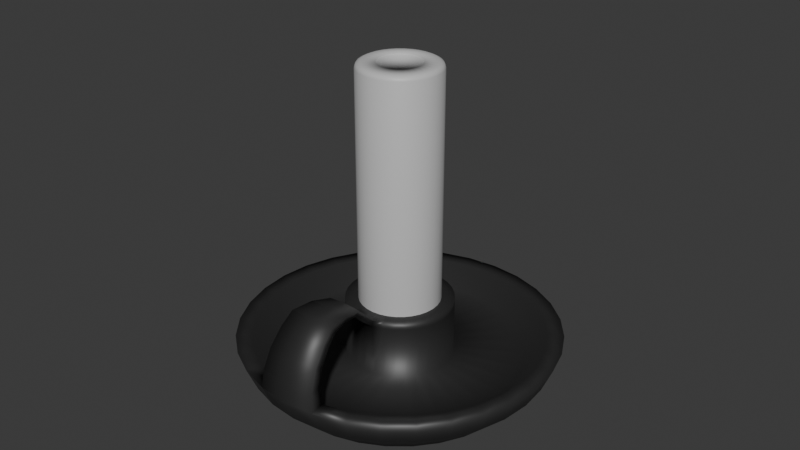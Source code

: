 # Source: Candle.blend  (saved by Blender 4.5.90; exported with 4.5.12 LTS)
import bpy
from mathutils import Matrix  # noqa: F401  (used for matrix-valued properties, if any)

bpy.ops.wm.read_factory_settings(use_empty=True)
scene = bpy.context.scene
scene.name = 'Scene'

# ---- collections
col_collection = bpy.data.collections.new('Collection'); scene.collection.children.link(col_collection)

# ---- materials (node trees are filled in below, after node groups)
mat_candle = bpy.data.materials.new('Candle')
mat_holder = bpy.data.materials.new('Holder')

# ---- material node trees
mat_candle.use_nodes = True; mat_candle.node_tree.nodes.clear()
_N = mat_candle.node_tree.nodes; _L = mat_candle.node_tree.links
n0 = _N.new('ShaderNodeBsdfPrincipled'); n0.name = 'Principled BSDF'; n0.location = (-200, 100)
n0.inputs[0].default_value = (0.568, 0.568, 0.568, 1.0)
n1 = _N.new('ShaderNodeOutputMaterial'); n1.name = 'Material Output'; n1.location = (200, 100)
_L.new(n0.outputs[0], n1.inputs[0])
n1.is_active_output = True
mat_holder.use_nodes = True; mat_holder.node_tree.nodes.clear()
_N = mat_holder.node_tree.nodes; _L = mat_holder.node_tree.links
n0 = _N.new('ShaderNodeBsdfPrincipled'); n0.name = 'Principled BSDF'; n0.location = (-200, 100)
n0.inputs[0].default_value = (0.04716, 0.04716, 0.04716, 1.0)
n0.inputs[1].default_value = 0.5159
n0.inputs[2].default_value = 0.4841
n1 = _N.new('ShaderNodeOutputMaterial'); n1.name = 'Material Output'; n1.location = (200, 100)
_L.new(n0.outputs[0], n1.inputs[0])
n1.is_active_output = True

# ---- world
world_world = bpy.data.worlds.new('World'); scene.world = world_world
world_world.use_nodes = True; world_world.node_tree.nodes.clear()
_N = world_world.node_tree.nodes; _L = world_world.node_tree.links
n0 = _N.new('ShaderNodeOutputWorld'); n0.name = 'World Output'; n0.location = (200, 100)
n1 = _N.new('ShaderNodeBackground'); n1.name = 'Background'; n1.location = (-200, 100)
n1.inputs[0].default_value = (0.05088, 0.05088, 0.05088, 1.0)
_L.new(n1.outputs[0], n0.inputs[0])
n0.is_active_output = True
world_world.color = (0.05088, 0.05088, 0.05088)
world_world.sun_shadow_jitter_overblur = 0.0

# ---- meshes
me_cylinder = bpy.data.meshes.new('Cylinder')
me_cylinder.from_pydata([(1.303e-10, 0.03924, 0.000459), (0.0, 0.04493, 0.01524), (0.007656, 0.03849, 0.000459), (0.008766, 0.04407, 0.01524), (0.01502, 0.03625, 0.000459), (0.0172, 0.04151, 0.01524), (0.0218, 0.03263, 0.000459), (0.02496, 0.03736, 0.01524), (0.02775, 0.02775, 0.000459), (0.03177, 0.03177, 0.01524), (0.03263, 0.0218, 0.000459), (0.03736, 0.02496, 0.01524), (0.03625, 0.01502, 0.000459), (0.04151, 0.0172, 0.01524), (0.03849, 0.007656, 0.000459), (0.04407, 0.008766, 0.01524), (0.03924, 1.603e-10, 0.000459), (0.04493, 0.0, 0.01524), (0.03849, -0.007656, 0.000459), (0.04407, -0.008766, 0.01524), (0.03625, -0.01502, 0.000459), (0.04151, -0.0172, 0.01524), (0.03263, -0.0218, 0.000459), (0.03736, -0.02496, 0.01524), (0.02775, -0.02775, 0.000459), (0.03177, -0.03177, 0.01524), (0.0218, -0.03263, 0.000459), (0.02496, -0.03736, 0.01524), (0.01502, -0.03625, 0.000459), (0.0172, -0.04151, 0.01524), (0.007656, -0.03849, 0.000459), (0.008766, -0.04407, 0.01524), (1.303e-10, -0.03924, 0.000459), (0.0, -0.04493, 0.01524), (-0.007656, -0.03849, 0.000459), (-0.008766, -0.04407, 0.01524), (-0.01502, -0.03625, 0.000459), (-0.0172, -0.04151, 0.01524), (-0.0218, -0.03263, 0.000459), (-0.02496, -0.03736, 0.01524), (-0.02775, -0.02775, 0.000459), (-0.03177, -0.03177, 0.01524), (-0.03263, -0.0218, 0.000459), (-0.03736, -0.02496, 0.01524), (-0.03625, -0.01502, 0.000459), (-0.04151, -0.0172, 0.01524), (-0.03849, -0.007656, 0.000459), (-0.04407, -0.008766, 0.01524), (-0.03924, 1.603e-10, 0.000459), (-0.04493, 0.0, 0.01524), (-0.03849, 0.007656, 0.000459), (-0.04407, 0.008766, 0.01524), (-0.03625, 0.01502, 0.000459), (-0.04151, 0.0172, 0.01524), (-0.03263, 0.0218, 0.000459), (-0.03736, 0.02496, 0.01524), (-0.02775, 0.02775, 0.000459), (-0.03177, 0.03177, 0.01524), (-0.0218, 0.03263, 0.000459), (-0.02496, 0.03736, 0.01524), (-0.01502, 0.03625, 0.000459), (-0.0172, 0.04151, 0.01524), (-0.007656, 0.03849, 0.000459), (-0.008766, 0.04407, 0.01524), (1.087e-10, 0.04683, 0.007852), (0.009136, 0.04593, 0.007852), (0.01792, 0.04327, 0.007852), (0.02602, 0.03894, 0.007852), (0.03311, 0.03311, 0.007852), (0.03894, 0.02602, 0.007852), (0.04327, 0.01792, 0.007852), (0.04593, 0.009136, 0.007852), (0.04683, 7.029e-11, 0.007852), (0.04593, -0.009136, 0.007852), (0.04327, -0.01792, 0.007852), (0.03894, -0.02602, 0.007852), (0.03311, -0.03311, 0.007852), (0.02602, -0.03894, 0.007852), (0.01792, -0.04327, 0.007852), (0.009136, -0.04593, 0.007852), (1.087e-10, -0.04683, 0.007852), (-0.009136, -0.04593, 0.007852), (-0.01792, -0.04327, 0.007852), (-0.02602, -0.03894, 0.007852), (-0.03311, -0.03311, 0.007852), (-0.03894, -0.02602, 0.007852), (-0.04327, -0.01792, 0.007852), (-0.04593, -0.009136, 0.007852), (-0.04683, 7.029e-11, 0.007852), (-0.04593, 0.009136, 0.007852), (-0.04327, 0.01792, 0.007852), (-0.03894, 0.02602, 0.007852), (-0.03311, 0.03311, 0.007852), (-0.02602, 0.03894, 0.007852), (-0.01792, 0.04327, 0.007852), (-0.009136, 0.04593, 0.007852), (0.009755, 0.04904, 0.01524), (0.0, 0.05, 0.01524), (0.01913, 0.04619, 0.01524), (0.02778, 0.04157, 0.01524), (0.03536, 0.03536, 0.01524), (0.04157, 0.02778, 0.01524), (0.04619, 0.01913, 0.01524), (0.04904, 0.009755, 0.01524), (0.05, 0.0, 0.01524), (0.04904, -0.009755, 0.01524), (0.04619, -0.01913, 0.01524), (0.04157, -0.02778, 0.01524), (0.03536, -0.03536, 0.01524), (0.02778, -0.04157, 0.01524), (0.01913, -0.04619, 0.01524), (0.009755, -0.04904, 0.01524), (0.0, -0.05, 0.01524), (-0.009755, -0.04904, 0.01524), (-0.01913, -0.04619, 0.01524), (-0.02778, -0.04157, 0.01524), (-0.03536, -0.03536, 0.01524), (-0.04157, -0.02778, 0.01524), (-0.04619, -0.01913, 0.01524), (-0.04904, -0.009755, 0.01524), (-0.05, 0.0, 0.01524), (-0.04904, 0.009755, 0.01524), (-0.04619, 0.01913, 0.01524), (-0.04157, 0.02778, 0.01524), (-0.03536, 0.03536, 0.01524), (-0.02778, 0.04157, 0.01524), (-0.01913, 0.04619, 0.01524), (-0.009755, 0.04904, 0.01524), (0.003235, 0.01626, 0.008257), (8.756e-11, 0.01658, 0.008257), (0.006346, 0.01532, 0.008257), (0.009212, 0.01379, 0.008257), (0.01173, 0.01173, 0.008257), (0.01379, 0.009212, 0.008257), (0.01532, 0.006346, 0.008257), (0.01626, 0.003235, 0.008257), (0.01658, 0.0, 0.008257), (0.01626, -0.003235, 0.008257), (0.01532, -0.006346, 0.008257), (0.01379, -0.009212, 0.008257), (0.01173, -0.01173, 0.008257), (0.009212, -0.01379, 0.008257), (0.006346, -0.01532, 0.008257), (0.003235, -0.01626, 0.008257), (8.756e-11, -0.01658, 0.008257), (-0.003235, -0.01626, 0.008257), (-0.006346, -0.01532, 0.008257), (-0.009212, -0.01379, 0.008257), (-0.01173, -0.01173, 0.008257), (-0.01379, -0.009212, 0.008257), (-0.01532, -0.006346, 0.008257), (-0.01626, -0.003235, 0.008257), (-0.01658, 0.0, 0.008257), (-0.01626, 0.003235, 0.008257), (-0.01532, 0.006346, 0.008257), (-0.01379, 0.009212, 0.008257), (-0.01173, 0.01173, 0.008257), (-0.009212, 0.01379, 0.008257), (-0.006346, 0.01532, 0.008257), (-0.003235, 0.01626, 0.008257), (0.007667, 0.03855, 0.008257), (8.756e-11, 0.0393, 0.008257), (0.01504, 0.03631, 0.008257), (0.02183, 0.03268, 0.008257), (0.02779, 0.02779, 0.008257), (0.03268, 0.02183, 0.008257), (0.03631, 0.01504, 0.008257), (0.03855, 0.007667, 0.008257), (0.0393, 0.0, 0.008257), (0.03855, -0.007667, 0.008257), (0.03631, -0.01504, 0.008257), (0.03268, -0.02183, 0.008257), (0.02779, -0.02779, 0.008257), (0.02183, -0.03268, 0.008257), (0.01504, -0.03631, 0.008257), (0.007667, -0.03855, 0.008257), (8.756e-11, -0.0393, 0.008257), (-0.007667, -0.03855, 0.008257), (-0.01504, -0.03631, 0.008257), (-0.02183, -0.03268, 0.008257), (-0.02779, -0.02779, 0.008257), (-0.03268, -0.02183, 0.008257), (-0.03631, -0.01504, 0.008257), (-0.03855, -0.007667, 0.008257), (-0.0393, 0.0, 0.008257), (-0.03855, 0.007667, 0.008257), (-0.03631, 0.01504, 0.008257), (-0.03268, 0.02183, 0.008257), (-0.02779, 0.02779, 0.008257), (-0.02183, 0.03268, 0.008257), (-0.01504, 0.03631, 0.008257), (-0.007667, 0.03855, 0.008257), (0.002461, 0.01237, 0.0267), (3.796e-09, 0.01262, 0.0267), (0.004828, 0.01166, 0.0267), (0.007009, 0.01049, 0.0267), (0.008921, 0.008921, 0.0267), (0.01049, 0.007009, 0.0267), (0.01166, 0.004828, 0.0267), (0.01237, 0.002461, 0.0267), (0.01262, -1.856e-09, 0.0267), (0.01237, -0.002461, 0.0267), (0.01166, -0.004828, 0.0267), (0.01049, -0.007009, 0.0267), (0.008921, -0.008921, 0.0267), (0.007009, -0.01049, 0.0267), (0.004828, -0.01166, 0.0267), (0.002461, -0.01237, 0.0267), (8.395e-11, -0.01262, 0.0267), (-0.002461, -0.01237, 0.0267), (-0.004828, -0.01166, 0.0267), (-0.007009, -0.01049, 0.0267), (-0.008921, -0.008921, 0.0267), (-0.01049, -0.007009, 0.0267), (-0.01166, -0.004828, 0.0267), (-0.01237, -0.002461, 0.0267), (-0.01262, 1.856e-09, 0.0267), (-0.01237, 0.002461, 0.0267), (-0.01166, 0.004828, 0.0267), (-0.01049, 0.007009, 0.0267), (-0.008921, 0.008921, 0.0267), (-0.007009, 0.01049, 0.0267), (-0.004828, 0.01166, 0.0267), (-0.002461, 0.01237, 0.0267), (0.003235, 0.01626, 0.0267), (1.94e-09, 0.01658, 0.0267), (0.006346, 0.01532, 0.0267), (0.009212, 0.01379, 0.0267), (0.01173, 0.01173, 0.0267), (0.01379, 0.009212, 0.0267), (0.01532, 0.006346, 0.0267), (0.01626, 0.003235, 0.0267), (0.01658, 0.0, 0.0267), (0.01626, -0.003235, 0.0267), (0.01532, -0.006346, 0.0267), (0.01379, -0.009212, 0.0267), (0.01173, -0.01173, 0.0267), (0.009212, -0.01379, 0.0267), (0.006346, -0.01532, 0.0267), (0.003235, -0.01626, 0.0267), (1.94e-09, -0.01658, 0.0267), (-0.003235, -0.01626, 0.0267), (-0.006346, -0.01532, 0.0267), (-0.009212, -0.01379, 0.0267), (-0.01173, -0.01173, 0.0267), (-0.01379, -0.009212, 0.0267), (-0.01532, -0.006346, 0.0267), (-0.01626, -0.003235, 0.0267), (-0.01658, 0.0, 0.0267), (-0.01626, 0.003235, 0.0267), (-0.01532, 0.006346, 0.0267), (-0.01379, 0.009212, 0.0267), (-0.01173, 0.01173, 0.0267), (-0.009212, 0.01379, 0.0267), (-0.006346, 0.01532, 0.0267), (-0.003235, 0.01626, 0.0267), (0.01532, 0.006346, 0.02467), (0.01626, 0.003235, 0.02467), (-0.01173, -0.01173, 0.02467), (-0.01379, -0.009212, 0.02467), (0.01658, 0.0, 0.02467), (-0.01532, -0.006346, 0.02467), (0.01626, -0.003235, 0.02467), (-0.01626, -0.003235, 0.02467), (0.01532, -0.006346, 0.02467), (-0.01658, 0.0, 0.02467), (0.01379, -0.009212, 0.02467), (-0.01626, 0.003235, 0.02467), (0.01173, -0.01173, 0.02467), (-0.01532, 0.006346, 0.02467), (0.009212, -0.01379, 0.02467), (-0.01379, 0.009212, 0.02467), (0.006346, -0.01532, 0.02467), (1.735e-09, 0.01658, 0.02467), (0.003235, 0.01626, 0.02467), (-0.01173, 0.01173, 0.02467), (0.003235, -0.01626, 0.02467), (0.006346, 0.01532, 0.02467), (-0.009212, 0.01379, 0.02467), (1.735e-09, -0.01658, 0.02467), (0.009212, 0.01379, 0.02467), (-0.006346, 0.01532, 0.02467), (-0.003235, -0.01626, 0.02467), (0.01173, 0.01173, 0.02467), (-0.003235, 0.01626, 0.02467), (-0.006346, -0.01532, 0.02467), (0.01379, 0.009212, 0.02467), (-0.009212, -0.01379, 0.02467), (5.785e-10, -0.03635, 0.0341), (1.157e-09, -0.02573, 0.0336), (0.006922, -0.03585, 0.03367), (0.005079, -0.0256, 0.03316), (-0.006922, -0.03585, 0.03367), (-0.005079, -0.0256, 0.03316), (-0.007581, -0.03774, 0.03626), (-0.005408, -0.02462, 0.03499), (6.466e-10, -0.03829, 0.03673), (1.293e-09, -0.02477, 0.03546), (0.007581, -0.03774, 0.03626), (0.005408, -0.02462, 0.03499), (2.892e-10, -0.04302, 0.02644), (0.007844, -0.04234, 0.02623), (-0.007844, -0.04234, 0.02623), (-0.008668, -0.04577, 0.02752), (3.233e-10, -0.04653, 0.02776), (0.008668, -0.04577, 0.02752), (8.677e-10, -0.03119, 0.03458), (0.006001, -0.03094, 0.03409), (-0.006001, -0.03094, 0.03409), (-0.006495, -0.03102, 0.0365), (9.699e-10, -0.03129, 0.03703), (0.006495, -0.03102, 0.0365), (4.338e-10, -0.03968, 0.03115), (0.007383, -0.0391, 0.03082), (-0.007383, -0.0391, 0.03082), (-0.008125, -0.04176, 0.03277), (4.849e-10, -0.04241, 0.03312), (0.008125, -0.04176, 0.03277), (1.446e-10, -0.04487, 0.02106), (0.008305, -0.04409, 0.02106), (-0.008305, -0.04409, 0.02106), (-0.009211, -0.04835, 0.02113), (1.616e-10, -0.04921, 0.02113), (0.009211, -0.04835, 0.02113), (1.446e-09, -0.02153, 0.02935), (0.004157, -0.02139, 0.02904), (-0.004157, -0.02139, 0.02904), (-0.004322, -0.02005, 0.03066), (1.616e-09, -0.02018, 0.03098), (0.004322, -0.02005, 0.03066), (0.001296, 0.006518, 0.1005), (0.002461, 0.01237, 0.09905), (0.002373, 0.01193, 0.1), (3.796e-09, 0.01262, 0.09905), (2.457e-09, 0.006645, 0.1005), (3.027e-09, 0.01216, 0.1), (0.002543, 0.00614, 0.1005), (0.004828, 0.01166, 0.09905), (0.004655, 0.01124, 0.1), (0.003692, 0.005525, 0.1005), (0.007009, 0.01049, 0.09905), (0.006758, 0.01011, 0.1), (0.004699, 0.004699, 0.1005), (0.008921, 0.008921, 0.09905), (0.008601, 0.008601, 0.1), (0.005525, 0.003692, 0.1005), (0.01049, 0.007009, 0.09905), (0.01011, 0.006758, 0.1), (0.00614, 0.002543, 0.1005), (0.01166, 0.004828, 0.09905), (0.01124, 0.004655, 0.1), (0.006518, 0.001296, 0.1005), (0.01237, 0.002461, 0.09905), (0.01193, 0.002373, 0.1), (0.006645, -5.577e-10, 0.1005), (0.01262, -1.856e-09, 0.09905), (0.01216, -1.09e-09, 0.1), (0.006518, -0.001296, 0.1005), (0.01237, -0.002461, 0.09905), (0.01193, -0.002373, 0.1), (0.00614, -0.002543, 0.1005), (0.01166, -0.004828, 0.09905), (0.01124, -0.004655, 0.1), (0.005525, -0.003692, 0.1005), (0.01049, -0.007009, 0.09905), (0.01011, -0.006758, 0.1), (0.004699, -0.004699, 0.1005), (0.008921, -0.008921, 0.09905), (0.008601, -0.008601, 0.1), (0.003692, -0.005525, 0.1005), (0.007009, -0.01049, 0.09905), (0.006758, -0.01011, 0.1), (0.002543, -0.00614, 0.1005), (0.004828, -0.01166, 0.09905), (0.004655, -0.01124, 0.1), (0.001296, -0.006518, 0.1005), (0.002461, -0.01237, 0.09905), (0.002373, -0.01193, 0.1), (1.292e-09, -0.006645, 0.1005), (8.395e-11, -0.01262, 0.09905), (8.484e-10, -0.01216, 0.1), (-0.001296, -0.006518, 0.1005), (-0.002461, -0.01237, 0.09905), (-0.002373, -0.01193, 0.1), (-0.002543, -0.00614, 0.1005), (-0.004828, -0.01166, 0.09905), (-0.004655, -0.01124, 0.1), (-0.003692, -0.005525, 0.1005), (-0.007009, -0.01049, 0.09905), (-0.006758, -0.01011, 0.1), (-0.004699, -0.004699, 0.1005), (-0.008921, -0.008921, 0.09905), (-0.008601, -0.008601, 0.1), (-0.005525, -0.003692, 0.1005), (-0.01049, -0.007009, 0.09905), (-0.01011, -0.006758, 0.1), (-0.00614, -0.002543, 0.1005), (-0.01166, -0.004828, 0.09905), (-0.01124, -0.004655, 0.1), (-0.006518, -0.001296, 0.1005), (-0.01237, -0.002461, 0.09905), (-0.01193, -0.002373, 0.1), (-0.006645, 5.577e-10, 0.1005), (-0.01262, 1.856e-09, 0.09905), (-0.01216, 1.09e-09, 0.1), (-0.006518, 0.001296, 0.1005), (-0.01237, 0.002461, 0.09905), (-0.01193, 0.002373, 0.1), (-0.00614, 0.002543, 0.1005), (-0.01166, 0.004828, 0.09905), (-0.01124, 0.004655, 0.1), (-0.005525, 0.003692, 0.1005), (-0.01049, 0.007009, 0.09905), (-0.01011, 0.006758, 0.1), (-0.004699, 0.004699, 0.1005), (-0.008921, 0.008921, 0.09905), (-0.008601, 0.008601, 0.1), (-0.003692, 0.005525, 0.1005), (-0.007009, 0.01049, 0.09905), (-0.006758, 0.01011, 0.1), (-0.002543, 0.00614, 0.1005), (-0.004828, 0.01166, 0.09905), (-0.004655, 0.01124, 0.1), (-0.001296, 0.006518, 0.1005), (-0.002461, 0.01237, 0.09905), (-0.002373, 0.01193, 0.1), (1.164e-09, 0.01107, 0.1005), (0.00216, 0.01086, 0.1005), (0.004238, 0.01023, 0.1005), (0.006152, 0.009207, 0.1005), (0.00783, 0.00783, 0.1005), (0.009207, 0.006152, 0.1005), (0.01023, 0.004238, 0.1005), (0.01086, 0.00216, 0.1005), (0.01107, 7.683e-10, 0.1005), (0.01086, -0.00216, 0.1005), (0.01023, -0.004238, 0.1005), (0.009207, -0.006152, 0.1005), (0.00783, -0.00783, 0.1005), (0.006152, -0.009207, 0.1005), (0.004238, -0.01023, 0.1005), (0.00216, -0.01086, 0.1005), (2.701e-09, -0.01107, 0.1005), (-0.00216, -0.01086, 0.1005), (-0.004238, -0.01023, 0.1005), (-0.006152, -0.009207, 0.1005), (-0.00783, -0.00783, 0.1005), (-0.009207, -0.006152, 0.1005), (-0.01023, -0.004238, 0.1005), (-0.01086, -0.00216, 0.1005), (-0.01107, -7.683e-10, 0.1005), (-0.01086, 0.00216, 0.1005), (-0.01023, 0.004238, 0.1005), (-0.009207, 0.006152, 0.1005), (-0.00783, 0.00783, 0.1005), (-0.006152, 0.009207, 0.1005), (-0.004238, 0.01023, 0.1005), (-0.00216, 0.01086, 0.1005), (3.219e-09, 0.006645, 0.1002), (0.001296, 0.006518, 0.1002), (0.002543, 0.00614, 0.1002), (0.003692, 0.005525, 0.1002), (0.004699, 0.004699, 0.1002), (0.005525, 0.003692, 0.1002), (0.00614, 0.002543, 0.1002), (0.006518, 0.001296, 0.1002), (0.006645, -5.577e-10, 0.1002), (0.006518, -0.001296, 0.1002), (0.00614, -0.002543, 0.1002), (0.005525, -0.003692, 0.1002), (0.004699, -0.004699, 0.1002), (0.003692, -0.005525, 0.1002), (0.002543, -0.00614, 0.1002), (0.001296, -0.006518, 0.1002), (2.054e-09, -0.006645, 0.1002), (-0.001296, -0.006518, 0.1002), (-0.002543, -0.00614, 0.1002), (-0.003692, -0.005525, 0.1002), (-0.004699, -0.004699, 0.1002), (-0.005525, -0.003692, 0.1002), (-0.00614, -0.002543, 0.1002), (-0.006518, -0.001296, 0.1002), (-0.006645, 5.577e-10, 0.1002), (-0.006518, 0.001296, 0.1002), (-0.00614, 0.002543, 0.1002), (-0.005525, 0.003692, 0.1002), (-0.004699, 0.004699, 0.1002), (-0.003692, 0.005525, 0.1002), (-0.002543, 0.00614, 0.1002), (-0.001296, 0.006518, 0.1002)], [], [(64, 97, 96, 65), (65, 96, 98, 66), (66, 98, 99, 67), (67, 99, 100, 68), (68, 100, 101, 69), (69, 101, 102, 70), (70, 102, 103, 71), (71, 103, 104, 72), (72, 104, 105, 73), (73, 105, 106, 74), (74, 106, 107, 75), (75, 107, 108, 76), (76, 108, 109, 77), (77, 109, 110, 78), (78, 110, 111, 79), (79, 111, 112, 80), (80, 112, 113, 81), (81, 113, 114, 82), (82, 114, 115, 83), (83, 115, 116, 84), (84, 116, 117, 85), (85, 117, 118, 86), (86, 118, 119, 87), (87, 119, 120, 88), (88, 120, 121, 89), (89, 121, 122, 90), (90, 122, 123, 91), (91, 123, 124, 92), (92, 124, 125, 93), (93, 125, 126, 94), (43, 41, 180, 181), (94, 126, 127, 95), (95, 127, 97, 64), (0, 2, 4, 6, 8, 10, 12, 14, 16, 18, 20, 22, 24, 26, 28, 30, 32, 34, 36, 38, 40, 42, 44, 46, 48, 50, 52, 54, 56, 58, 60, 62), (62, 95, 64, 0), (60, 94, 95, 62), (58, 93, 94, 60), (56, 92, 93, 58), (54, 91, 92, 56), (52, 90, 91, 54), (50, 89, 90, 52), (48, 88, 89, 50), (46, 87, 88, 48), (44, 86, 87, 46), (42, 85, 86, 44), (40, 84, 85, 42), (38, 83, 84, 40), (36, 82, 83, 38), (34, 81, 82, 36), (32, 80, 81, 34), (30, 79, 80, 32), (28, 78, 79, 30), (26, 77, 78, 28), (24, 76, 77, 26), (22, 75, 76, 24), (20, 74, 75, 22), (18, 73, 74, 20), (16, 72, 73, 18), (14, 71, 72, 16), (12, 70, 71, 14), (10, 69, 70, 12), (8, 68, 69, 10), (6, 67, 68, 8), (4, 66, 67, 6), (2, 65, 66, 4), (0, 64, 65, 2), (1, 3, 96, 97), (3, 5, 98, 96), (5, 7, 99, 98), (7, 9, 100, 99), (9, 11, 101, 100), (11, 13, 102, 101), (13, 15, 103, 102), (15, 17, 104, 103), (17, 19, 105, 104), (19, 21, 106, 105), (21, 23, 107, 106), (23, 25, 108, 107), (25, 27, 109, 108), (27, 29, 110, 109), (29, 31, 111, 110), (31, 33, 112, 111), (33, 35, 113, 112), (35, 37, 114, 113), (37, 39, 115, 114), (39, 41, 116, 115), (41, 43, 117, 116), (43, 45, 118, 117), (45, 47, 119, 118), (47, 49, 120, 119), (49, 51, 121, 120), (51, 53, 122, 121), (53, 55, 123, 122), (55, 57, 124, 123), (57, 59, 125, 124), (59, 61, 126, 125), (61, 63, 127, 126), (63, 1, 97, 127), (257, 256, 230, 231), (17, 15, 167, 168), (45, 43, 181, 182), (19, 17, 168, 169), (47, 45, 182, 183), (21, 19, 169, 170), (49, 47, 183, 184), (23, 21, 170, 171), (51, 49, 184, 185), (25, 23, 171, 172), (53, 51, 185, 186), (27, 25, 172, 173), (55, 53, 186, 187), (29, 27, 173, 174), (3, 1, 161, 160), (57, 55, 187, 188), (31, 29, 174, 175), (5, 3, 160, 162), (59, 57, 188, 189), (33, 31, 175, 176), (7, 5, 162, 163), (61, 59, 189, 190), (35, 33, 176, 177), (9, 7, 163, 164), (63, 61, 190, 191), (37, 35, 177, 178), (11, 9, 164, 165), (1, 63, 191, 161), (39, 37, 178, 179), (13, 11, 165, 166), (41, 39, 179, 180), (15, 13, 166, 167), (129, 128, 160, 161), (128, 130, 162, 160), (130, 131, 163, 162), (131, 132, 164, 163), (132, 133, 165, 164), (133, 134, 166, 165), (134, 135, 167, 166), (135, 136, 168, 167), (136, 137, 169, 168), (137, 138, 170, 169), (138, 139, 171, 170), (139, 140, 172, 171), (140, 141, 173, 172), (141, 142, 174, 173), (142, 143, 175, 174), (143, 144, 176, 175), (144, 145, 177, 176), (145, 146, 178, 177), (146, 147, 179, 178), (147, 148, 180, 179), (148, 149, 181, 180), (149, 150, 182, 181), (150, 151, 183, 182), (151, 152, 184, 183), (152, 153, 185, 184), (153, 154, 186, 185), (154, 155, 187, 186), (155, 156, 188, 187), (156, 157, 189, 188), (157, 158, 190, 189), (158, 159, 191, 190), (159, 129, 161, 191), (259, 258, 244, 245), (260, 257, 231, 232), (261, 259, 245, 246), (262, 260, 232, 233), (263, 261, 246, 247), (264, 262, 233, 234), (265, 263, 247, 248), (266, 264, 234, 235), (267, 265, 248, 249), (268, 266, 235, 236), (269, 267, 249, 250), (270, 268, 236, 237), (271, 269, 250, 251), (272, 270, 237, 238), (274, 273, 225, 224), (275, 271, 251, 252), (276, 272, 238, 239), (277, 274, 224, 226), (278, 275, 252, 253), (279, 276, 239, 240), (280, 277, 226, 227), (281, 278, 253, 254), (282, 279, 240, 241), (283, 280, 227, 228), (284, 281, 254, 255), (285, 282, 241, 242), (286, 283, 228, 229), (273, 284, 255, 225), (287, 285, 242, 243), (256, 286, 229, 230), (258, 287, 243, 244), (193, 192, 224, 225), (192, 194, 226, 224), (194, 195, 227, 226), (195, 196, 228, 227), (196, 197, 229, 228), (197, 198, 230, 229), (198, 199, 231, 230), (199, 200, 232, 231), (200, 201, 233, 232), (201, 202, 234, 233), (202, 203, 235, 234), (203, 204, 236, 235), (204, 205, 237, 236), (205, 206, 238, 237), (206, 207, 239, 238), (207, 208, 240, 239), (208, 209, 241, 240), (209, 210, 242, 241), (210, 211, 243, 242), (211, 212, 244, 243), (212, 213, 245, 244), (213, 214, 246, 245), (214, 215, 247, 246), (215, 216, 248, 247), (216, 217, 249, 248), (217, 218, 250, 249), (218, 219, 251, 250), (219, 220, 252, 251), (220, 221, 253, 252), (221, 222, 254, 253), (222, 223, 255, 254), (223, 193, 225, 255), (148, 147, 287, 258), (134, 133, 286, 256), (147, 146, 285, 287), (129, 159, 284, 273), (133, 132, 283, 286), (146, 145, 282, 285), (159, 158, 281, 284), (132, 131, 280, 283), (145, 144, 279, 282), (158, 157, 278, 281), (131, 130, 277, 280), (144, 143, 276, 279), (157, 156, 275, 278), (130, 128, 274, 277), (143, 142, 272, 276), (156, 155, 271, 275), (128, 129, 273, 274), (142, 141, 270, 272), (155, 154, 269, 271), (141, 140, 268, 270), (154, 153, 267, 269), (140, 139, 266, 268), (153, 152, 265, 267), (139, 138, 264, 266), (152, 151, 263, 265), (138, 137, 262, 264), (151, 150, 261, 263), (137, 136, 260, 262), (150, 149, 259, 261), (136, 135, 257, 260), (149, 148, 258, 259), (135, 134, 256, 257), (325, 324, 279, 276), (324, 326, 282, 279), (327, 328, 240, 241), (328, 329, 239, 240), (327, 241, 282, 326), (323, 111, 31, 319), (329, 299, 291, 325), (311, 298, 290, 307), (315, 294, 292, 314), (309, 295, 293, 308), (316, 317, 298, 296), (310, 311, 299, 297), (315, 316, 296, 294), (309, 310, 297, 295), (312, 314, 292, 288), (306, 308, 293, 289), (313, 312, 288, 290), (307, 306, 289, 291), (319, 318, 300, 301), (318, 320, 302, 300), (321, 322, 304, 303), (322, 323, 305, 304), (321, 303, 302, 320), (317, 305, 301, 313), (290, 288, 306, 307), (288, 292, 308, 306), (294, 296, 310, 309), (296, 298, 311, 310), (294, 309, 308, 292), (299, 311, 307, 291), (298, 317, 313, 290), (301, 300, 312, 313), (300, 302, 314, 312), (303, 304, 316, 315), (304, 305, 317, 316), (303, 315, 314, 302), (113, 321, 320, 35), (112, 111, 323, 322), (113, 112, 322, 321), (33, 35, 320, 318), (31, 33, 318, 319), (305, 323, 319, 301), (239, 329, 325, 276), (295, 327, 326, 293), (297, 299, 329, 328), (295, 297, 328, 327), (289, 293, 326, 324), (291, 289, 324, 325), (331, 333, 335, 332), (332, 335, 426, 427), (337, 331, 332, 338), (338, 332, 427, 428), (340, 337, 338, 341), (341, 338, 428, 429), (343, 340, 341, 344), (344, 341, 429, 430), (346, 343, 344, 347), (347, 344, 430, 431), (349, 346, 347, 350), (350, 347, 431, 432), (352, 349, 350, 353), (353, 350, 432, 433), (355, 352, 353, 356), (356, 353, 433, 434), (358, 355, 356, 359), (359, 356, 434, 435), (361, 358, 359, 362), (362, 359, 435, 436), (364, 361, 362, 365), (365, 362, 436, 437), (367, 364, 365, 368), (368, 365, 437, 438), (370, 367, 368, 371), (371, 368, 438, 439), (373, 370, 371, 374), (374, 371, 439, 440), (376, 373, 374, 377), (377, 374, 440, 441), (379, 376, 377, 380), (380, 377, 441, 442), (382, 379, 380, 383), (383, 380, 442, 443), (385, 382, 383, 386), (386, 383, 443, 444), (388, 385, 386, 389), (389, 386, 444, 445), (391, 388, 389, 392), (392, 389, 445, 446), (394, 391, 392, 395), (395, 392, 446, 447), (397, 394, 395, 398), (398, 395, 447, 448), (400, 397, 398, 401), (401, 398, 448, 449), (403, 400, 401, 404), (404, 401, 449, 450), (406, 403, 404, 407), (407, 404, 450, 451), (409, 406, 407, 410), (410, 407, 451, 452), (412, 409, 410, 413), (413, 410, 452, 453), (415, 412, 413, 416), (416, 413, 453, 454), (418, 415, 416, 419), (419, 416, 454, 455), (421, 418, 419, 422), (422, 419, 455, 456), (424, 421, 422, 425), (425, 422, 456, 457), (333, 424, 425, 335), (335, 425, 457, 426), (192, 193, 333, 331), (339, 336, 460, 461), (194, 192, 331, 337), (193, 223, 424, 333), (195, 194, 337, 340), (196, 195, 340, 343), (197, 196, 343, 346), (198, 197, 346, 349), (199, 198, 349, 352), (200, 199, 352, 355), (201, 200, 355, 358), (202, 201, 358, 361), (203, 202, 361, 364), (204, 203, 364, 367), (205, 204, 367, 370), (206, 205, 370, 373), (207, 206, 373, 376), (208, 207, 376, 379), (209, 208, 379, 382), (210, 209, 382, 385), (211, 210, 385, 388), (212, 211, 388, 391), (213, 212, 391, 394), (214, 213, 394, 397), (215, 214, 397, 400), (216, 215, 400, 403), (217, 216, 403, 406), (218, 217, 406, 409), (219, 218, 409, 412), (220, 219, 412, 415), (221, 220, 415, 418), (222, 221, 418, 421), (223, 222, 421, 424), (334, 330, 427, 426), (330, 336, 428, 427), (336, 339, 429, 428), (339, 342, 430, 429), (342, 345, 431, 430), (345, 348, 432, 431), (348, 351, 433, 432), (351, 354, 434, 433), (354, 357, 435, 434), (357, 360, 436, 435), (360, 363, 437, 436), (363, 366, 438, 437), (366, 369, 439, 438), (369, 372, 440, 439), (372, 375, 441, 440), (375, 378, 442, 441), (378, 381, 443, 442), (381, 384, 444, 443), (384, 387, 445, 444), (387, 390, 446, 445), (390, 393, 447, 446), (393, 396, 448, 447), (396, 399, 449, 448), (399, 402, 450, 449), (402, 405, 451, 450), (405, 408, 452, 451), (408, 411, 453, 452), (411, 414, 454, 453), (414, 417, 455, 454), (417, 420, 456, 455), (420, 423, 457, 456), (423, 334, 426, 457), (459, 458, 489, 488, 487, 486, 485, 484, 483, 482, 481, 480, 479, 478, 477, 476, 475, 474, 473, 472, 471, 470, 469, 468, 467, 466, 465, 464, 463, 462, 461, 460), (420, 417, 487, 488), (381, 378, 474, 475), (342, 339, 461, 462), (423, 420, 488, 489), (384, 381, 475, 476), (345, 342, 462, 463), (334, 423, 489, 458), (387, 384, 476, 477), (348, 345, 463, 464), (390, 387, 477, 478), (351, 348, 464, 465), (393, 390, 478, 479), (354, 351, 465, 466), (396, 393, 479, 480), (357, 354, 466, 467), (399, 396, 480, 481), (360, 357, 467, 468), (402, 399, 481, 482), (363, 360, 468, 469), (405, 402, 482, 483), (366, 363, 469, 470), (408, 405, 483, 484), (369, 366, 470, 471), (411, 408, 484, 485), (372, 369, 471, 472), (330, 334, 458, 459), (414, 411, 485, 486), (375, 372, 472, 473), (336, 330, 459, 460), (417, 414, 486, 487), (378, 375, 473, 474)])
me_cylinder.polygons.foreach_set('use_smooth', [True] * 466)
me_cylinder.polygons.foreach_set('material_index', [1, 1, 1, 1, 1, 1, 1, 1, 1, 1, 1, 1, 1, 1, 1, 1, 1, 1, 1, 1, 1, 1, 1, 1, 1, 1, 1, 1, 1, 1, 1, 1, 1, 1, 1, 1, 1, 1, 1, 1, 1, 1, 1, 1, 1, 1, 1, 1, 1, 1, 1, 1, 1, 1, 1, 1, 1, 1, 1, 1, 1, 1, 1, 1, 1, 1, 1, 1, 1, 1, 1, 1, 1, 1, 1, 1, 1, 1, 1, 1, 1, 1, 1, 1, 1, 1, 1, 1, 1, 1, 1, 1, 1, 1, 1, 1, 1, 1, 1, 1, 1, 1, 1, 1, 1, 1, 1, 1, 1, 1, 1, 1, 1, 1, 1, 1, 1, 1, 1, 1, 1, 1, 1, 1, 1, 1, 1, 1, 1, 1, 1, 1, 1, 1, 1, 1, 1, 1, 1, 1, 1, 1, 1, 1, 1, 1, 1, 1, 1, 1, 1, 1, 1, 1, 1, 1, 1, 1, 1, 1, 1, 1, 1, 1, 1, 1, 1, 1, 1, 1, 1, 1, 1, 1, 1, 1, 1, 1, 1, 1, 1, 1, 1, 1, 1, 1, 1, 1, 1, 1, 1, 1, 1, 1, 1, 1, 1, 1, 1, 1, 1, 1, 1, 1, 1, 1, 1, 1, 1, 1, 1, 1, 1, 1, 1, 1, 1, 1, 1, 1, 1, 1, 1, 1, 1, 1, 1, 1, 1, 1, 1, 1, 1, 1, 1, 1, 1, 1, 1, 1, 1, 1, 1, 1, 1, 1, 1, 1, 1, 1, 1, 1, 1, 1, 1, 1, 1, 1, 1, 1, 1, 1, 1, 1, 1, 1, 1, 1, 1, 1, 1, 1, 1, 1, 1, 1, 1, 1, 1, 1, 1, 1, 1, 1, 1, 1, 1, 1, 1, 1, 1, 1, 1, 1, 1, 1, 1, 1, 1, 1, 1, 1, 1, 1, 1, 0, 0, 0, 0, 0, 0, 0, 0, 0, 0, 0, 0, 0, 0, 0, 0, 0, 0, 0, 0, 0, 0, 0, 0, 0, 0, 0, 0, 0, 0, 0, 0, 0, 0, 0, 0, 0, 0, 0, 0, 0, 0, 0, 0, 0, 0, 0, 0, 0, 0, 0, 0, 0, 0, 0, 0, 0, 0, 0, 0, 0, 0, 0, 0, 0, 0, 0, 0, 0, 0, 0, 0, 0, 0, 0, 0, 0, 0, 0, 0, 0, 0, 0, 0, 0, 0, 0, 0, 0, 0, 0, 0, 0, 0, 0, 0, 0, 0, 0, 0, 0, 0, 0, 0, 0, 0, 0, 0, 0, 0, 0, 0, 0, 0, 0, 0, 0, 0, 0, 0, 0, 0, 0, 0, 0, 0, 0, 0, 0, 0, 0, 0, 0, 0, 0, 0, 0, 0, 0, 0, 0, 0, 0, 0, 0, 0, 0, 0, 0, 0, 0, 0, 0, 0, 0, 0, 0, 0, 0, 0, 0])
_k = set([(192, 193), (192, 194), (193, 223), (194, 195), (195, 196), (196, 197), (197, 198), (198, 199), (199, 200), (200, 201), (201, 202), (202, 203), (203, 204), (204, 205), (205, 206), (206, 207), (207, 208), (208, 209), (209, 210), (210, 211), (211, 212), (212, 213), (213, 214), (214, 215), (215, 216), (216, 217), (217, 218), (218, 219), (219, 220), (220, 221), (221, 222), (222, 223)])
me_cylinder.attributes.new('sharp_edge', 'BOOLEAN', 'EDGE').data.foreach_set('value', [ (min(e.vertices), max(e.vertices)) in _k for e in me_cylinder.edges])
_uv = me_cylinder.uv_layers.new(name='UVMap')
_uv.uv.foreach_set('vector', [1.0, 0.75, 1.0, 1.0, 0.9688, 1.0, 0.9688, 0.75, 0.9688, 0.75, 0.9688, 1.0, 0.9375, 1.0, 0.9375, 0.75, 0.9375, 0.75, 0.9375, 1.0, 0.9062, 1.0, 0.9062, 0.75, 0.9062, 0.75, 0.9062, 1.0, 0.875, 1.0, 0.875, 0.75, 0.875, 0.75, 0.875, 1.0, 0.8438, 1.0, 0.8438, 0.75, 0.8438, 0.75, 0.8438, 1.0, 0.8125, 1.0, 0.8125, 0.75, 0.8125, 0.75, 0.8125, 1.0, 0.7812, 1.0, 0.7812, 0.75, 0.7812, 0.75, 0.7812, 1.0, 0.75, 1.0, 0.75, 0.75, 0.75, 0.75, 0.75, 1.0, 0.7188, 1.0, 0.7188, 0.75, 0.7188, 0.75, 0.7188, 1.0, 0.6875, 1.0, 0.6875, 0.75, 0.6875, 0.75, 0.6875, 1.0, 0.6562, 1.0, 0.6562, 0.75, 0.6562, 0.75, 0.6562, 1.0, 0.625, 1.0, 0.625, 0.75, 0.625, 0.75, 0.625, 1.0, 0.5938, 1.0, 0.5938, 0.75, 0.5938, 0.75, 0.5938, 1.0, 0.5625, 1.0, 0.5625, 0.75, 0.5625, 0.75, 0.5625, 1.0, 0.5312, 1.0, 0.5312, 0.75, 0.5312, 0.75, 0.5312, 1.0, 0.5, 1.0, 0.5, 0.75, 0.5, 0.75, 0.5, 1.0, 0.4688, 1.0, 0.4688, 0.75, 0.4688, 0.75, 0.4688, 1.0, 0.4375, 1.0, 0.4375, 0.75, 0.4375, 0.75, 0.4375, 1.0, 0.4062, 1.0, 0.4062, 0.75, 0.4062, 0.75, 0.4062, 1.0, 0.375, 1.0, 0.375, 0.75, 0.375, 0.75, 0.375, 1.0, 0.3438, 1.0, 0.3438, 0.75, 0.3438, 0.75, 0.3438, 1.0, 0.3125, 1.0, 0.3125, 0.75, 0.3125, 0.75, 0.3125, 1.0, 0.2812, 1.0, 0.2812, 0.75, 0.2812, 0.75, 0.2812, 1.0, 0.25, 1.0, 0.25, 0.75, 0.25, 0.75, 0.25, 1.0, 0.2188, 1.0, 0.2188, 0.75, 0.2188, 0.75, 0.2188, 1.0, 0.1875, 1.0, 0.1875, 0.75, 0.1875, 0.75, 0.1875, 1.0, 0.1562, 1.0, 0.1562, 0.75, 0.1562, 0.75, 0.1562, 1.0, 0.125, 1.0, 0.125, 0.75, 0.125, 0.75, 0.125, 1.0, 0.09375, 1.0, 0.09375, 0.75, 0.09375, 0.75, 0.09375, 1.0, 0.0625, 1.0, 0.0625, 0.75, 0.07066, 0.1302, 0.09749, 0.09749, 0.09749, 0.09749, 0.07066, 0.1302, 0.0625, 0.75, 0.0625, 1.0, 0.03125, 1.0, 0.03125, 0.75, 0.03125, 0.75, 0.03125, 1.0, 0.0, 1.0, 0.0, 0.75, 0.75, 0.49, 0.7968, 0.4854, 0.8418, 0.4717, 0.8833, 0.4496, 0.9197, 0.4197, 0.9496, 0.3833, 0.9717, 0.3418, 0.9854, 0.2968, 0.99, 0.25, 0.9854, 0.2032, 0.9717, 0.1582, 0.9496, 0.1167, 0.9197, 0.08029, 0.8833, 0.05045, 0.8418, 0.02827, 0.7968, 0.01461, 0.75, 0.01, 0.7032, 0.01461, 0.6582, 0.02827, 0.6167, 0.05045, 0.5803, 0.08029, 0.5504, 0.1167, 0.5283, 0.1582, 0.5146, 0.2032, 0.51, 0.25, 0.5146, 0.2968, 0.5283, 0.3418, 0.5504, 0.3833, 0.5803, 0.4197, 0.6167, 0.4496, 0.6582, 0.4717, 0.7032, 0.4854, 0.03125, 0.5, 0.03125, 0.75, 0.0, 0.75, 0.0, 0.5, 0.0625, 0.5, 0.0625, 0.75, 0.03125, 0.75, 0.03125, 0.5, 0.09375, 0.5, 0.09375, 0.75, 0.0625, 0.75, 0.0625, 0.5, 0.125, 0.5, 0.125, 0.75, 0.09375, 0.75, 0.09375, 0.5, 0.1562, 0.5, 0.1562, 0.75, 0.125, 0.75, 0.125, 0.5, 0.1875, 0.5, 0.1875, 0.75, 0.1562, 0.75, 0.1562, 0.5, 0.2188, 0.5, 0.2188, 0.75, 0.1875, 0.75, 0.1875, 0.5, 0.25, 0.5, 0.25, 0.75, 0.2188, 0.75, 0.2188, 0.5, 0.2812, 0.5, 0.2812, 0.75, 0.25, 0.75, 0.25, 0.5, 0.3125, 0.5, 0.3125, 0.75, 0.2812, 0.75, 0.2812, 0.5, 0.3438, 0.5, 0.3438, 0.75, 0.3125, 0.75, 0.3125, 0.5, 0.375, 0.5, 0.375, 0.75, 0.3438, 0.75, 0.3438, 0.5, 0.4062, 0.5, 0.4062, 0.75, 0.375, 0.75, 0.375, 0.5, 0.4375, 0.5, 0.4375, 0.75, 0.4062, 0.75, 0.4062, 0.5, 0.4688, 0.5, 0.4688, 0.75, 0.4375, 0.75, 0.4375, 0.5, 0.5, 0.5, 0.5, 0.75, 0.4688, 0.75, 0.4688, 0.5, 0.5312, 0.5, 0.5312, 0.75, 0.5, 0.75, 0.5, 0.5, 0.5625, 0.5, 0.5625, 0.75, 0.5312, 0.75, 0.5312, 0.5, 0.5938, 0.5, 0.5938, 0.75, 0.5625, 0.75, 0.5625, 0.5, 0.625, 0.5, 0.625, 0.75, 0.5938, 0.75, 0.5938, 0.5, 0.6562, 0.5, 0.6562, 0.75, 0.625, 0.75, 0.625, 0.5, 0.6875, 0.5, 0.6875, 0.75, 0.6562, 0.75, 0.6562, 0.5, 0.7188, 0.5, 0.7188, 0.75, 0.6875, 0.75, 0.6875, 0.5, 0.75, 0.5, 0.75, 0.75, 0.7188, 0.75, 0.7188, 0.5, 0.7812, 0.5, 0.7812, 0.75, 0.75, 0.75, 0.75, 0.5, 0.8125, 0.5, 0.8125, 0.75, 0.7812, 0.75, 0.7812, 0.5, 0.8438, 0.5, 0.8438, 0.75, 0.8125, 0.75, 0.8125, 0.5, 0.875, 0.5, 0.875, 0.75, 0.8438, 0.75, 0.8438, 0.5, 0.9062, 0.5, 0.9062, 0.75, 0.875, 0.75, 0.875, 0.5, 0.9375, 0.5, 0.9375, 0.75, 0.9062, 0.75, 0.9062, 0.5, 0.9688, 0.5, 0.9688, 0.75, 0.9375, 0.75, 0.9375, 0.5, 1.0, 0.5, 1.0, 0.75, 0.9688, 0.75, 0.9688, 0.5, 0.25, 0.4657, 0.2921, 0.4615, 0.2968, 0.4854, 0.25, 0.49, 0.2921, 0.4615, 0.3325, 0.4493, 0.3418, 0.4717, 0.2968, 0.4854, 0.3325, 0.4493, 0.3698, 0.4293, 0.3833, 0.4496, 0.3418, 0.4717, 0.3698, 0.4293, 0.4025, 0.4025, 0.4197, 0.4197, 0.3833, 0.4496, 0.4025, 0.4025, 0.4293, 0.3698, 0.4496, 0.3833, 0.4197, 0.4197, 0.4293, 0.3698, 0.4493, 0.3325, 0.4717, 0.3418, 0.4496, 0.3833, 0.4493, 0.3325, 0.4615, 0.2921, 0.4854, 0.2968, 0.4717, 0.3418, 0.4615, 0.2921, 0.4657, 0.25, 0.49, 0.25, 0.4854, 0.2968, 0.4657, 0.25, 0.4615, 0.2079, 0.4854, 0.2032, 0.49, 0.25, 0.4615, 0.2079, 0.4493, 0.1675, 0.4717, 0.1582, 0.4854, 0.2032, 0.4493, 0.1675, 0.4293, 0.1302, 0.4496, 0.1167, 0.4717, 0.1582, 0.4293, 0.1302, 0.4025, 0.09749, 0.4197, 0.08029, 0.4496, 0.1167, 0.4025, 0.09749, 0.3698, 0.07066, 0.3833, 0.05045, 0.4197, 0.08029, 0.3698, 0.07066, 0.3325, 0.05073, 0.3418, 0.02827, 0.3833, 0.05045, 0.3325, 0.05073, 0.2921, 0.03846, 0.2968, 0.01461, 0.3418, 0.02827, 0.2921, 0.03846, 0.25, 0.03432, 0.25, 0.01, 0.2968, 0.01461, 0.25, 0.03432, 0.2079, 0.03846, 0.2032, 0.01461, 0.25, 0.01, 0.2079, 0.03846, 0.1675, 0.05073, 0.1582, 0.02827, 0.2032, 0.01461, 0.1675, 0.05073, 0.1302, 0.07066, 0.1167, 0.05045, 0.1582, 0.02827, 0.1302, 0.07066, 0.09749, 0.09749, 0.08029, 0.08029, 0.1167, 0.05045, 0.09749, 0.09749, 0.07066, 0.1302, 0.05045, 0.1167, 0.08029, 0.08029, 0.07066, 0.1302, 0.05073, 0.1675, 0.02827, 0.1582, 0.05045, 0.1167, 0.05073, 0.1675, 0.03846, 0.2079, 0.01461, 0.2032, 0.02827, 0.1582, 0.03846, 0.2079, 0.03432, 0.25, 0.01, 0.25, 0.01461, 0.2032, 0.03432, 0.25, 0.03846, 0.2921, 0.01461, 0.2968, 0.01, 0.25, 0.03846, 0.2921, 0.05073, 0.3325, 0.02827, 0.3418, 0.01461, 0.2968, 0.05073, 0.3325, 0.07066, 0.3698, 0.05045, 0.3833, 0.02827, 0.3418, 0.07066, 0.3698, 0.09749, 0.4025, 0.08029, 0.4197, 0.05045, 0.3833, 0.09749, 0.4025, 0.1302, 0.4293, 0.1167, 0.4496, 0.08029, 0.4197, 0.1302, 0.4293, 0.1675, 0.4493, 0.1582, 0.4717, 0.1167, 0.4496, 0.1675, 0.4493, 0.2079, 0.4615, 0.2032, 0.4854, 0.1582, 0.4717, 0.2079, 0.4615, 0.25, 0.4657, 0.25, 0.49, 0.2032, 0.4854, 0.3393, 0.2678, 0.3341, 0.2848, 0.3341, 0.2848, 0.3393, 0.2678, 0.4657, 0.25, 0.4615, 0.2921, 0.4615, 0.2921, 0.4657, 0.25, 0.05073, 0.1675, 0.07066, 0.1302, 0.07066, 0.1302, 0.05073, 0.1675, 0.4615, 0.2079, 0.4657, 0.25, 0.4657, 0.25, 0.4615, 0.2079, 0.03846, 0.2079, 0.05073, 0.1675, 0.05073, 0.1675, 0.03846, 0.2079, 0.4493, 0.1675, 0.4615, 0.2079, 0.4615, 0.2079, 0.4493, 0.1675, 0.03432, 0.25, 0.03846, 0.2079, 0.03846, 0.2079, 0.03432, 0.25, 0.4293, 0.1302, 0.4493, 0.1675, 0.4493, 0.1675, 0.4293, 0.1302, 0.03846, 0.2921, 0.03432, 0.25, 0.03432, 0.25, 0.03846, 0.2921, 0.4025, 0.09749, 0.4293, 0.1302, 0.4293, 0.1302, 0.4025, 0.09749, 0.05073, 0.3325, 0.03846, 0.2921, 0.03846, 0.2921, 0.05073, 0.3325, 0.3698, 0.07066, 0.4025, 0.09749, 0.4025, 0.09749, 0.3698, 0.07066, 0.07066, 0.3698, 0.05073, 0.3325, 0.05073, 0.3325, 0.07066, 0.3698, 0.3325, 0.05073, 0.3698, 0.07066, 0.3698, 0.07066, 0.3325, 0.05073, 0.2921, 0.4615, 0.25, 0.4657, 0.25, 0.4657, 0.2921, 0.4615, 0.09749, 0.4025, 0.07066, 0.3698, 0.07066, 0.3698, 0.09749, 0.4025, 0.2921, 0.03846, 0.3325, 0.05073, 0.3325, 0.05073, 0.2921, 0.03846, 0.3325, 0.4493, 0.2921, 0.4615, 0.2921, 0.4615, 0.3325, 0.4493, 0.1302, 0.4293, 0.09749, 0.4025, 0.09749, 0.4025, 0.1302, 0.4293, 0.25, 0.03432, 0.2921, 0.03846, 0.2921, 0.03846, 0.25, 0.03432, 0.3698, 0.4293, 0.3325, 0.4493, 0.3325, 0.4493, 0.3698, 0.4293, 0.1675, 0.4493, 0.1302, 0.4293, 0.1302, 0.4293, 0.1675, 0.4493, 0.2079, 0.03846, 0.25, 0.03432, 0.25, 0.03432, 0.2079, 0.03846, 0.4025, 0.4025, 0.3698, 0.4293, 0.3698, 0.4293, 0.4025, 0.4025, 0.2079, 0.4615, 0.1675, 0.4493, 0.1675, 0.4493, 0.2079, 0.4615, 0.1675, 0.05073, 0.2079, 0.03846, 0.2079, 0.03846, 0.1675, 0.05073, 0.4293, 0.3698, 0.4025, 0.4025, 0.4025, 0.4025, 0.4293, 0.3698, 0.25, 0.4657, 0.2079, 0.4615, 0.2079, 0.4615, 0.25, 0.4657, 0.1302, 0.07066, 0.1675, 0.05073, 0.1675, 0.05073, 0.1302, 0.07066, 0.4493, 0.3325, 0.4293, 0.3698, 0.4293, 0.3698, 0.4493, 0.3325, 0.09749, 0.09749, 0.1302, 0.07066, 0.1302, 0.07066, 0.09749, 0.09749, 0.4615, 0.2921, 0.4493, 0.3325, 0.4493, 0.3325, 0.4615, 0.2921, 0.25, 0.341, 0.2678, 0.3393, 0.2921, 0.4615, 0.25, 0.4657, 0.2678, 0.3393, 0.2848, 0.3341, 0.3325, 0.4493, 0.2921, 0.4615, 0.2848, 0.3341, 0.3006, 0.3257, 0.3698, 0.4293, 0.3325, 0.4493, 0.3006, 0.3257, 0.3143, 0.3143, 0.4025, 0.4025, 0.3698, 0.4293, 0.3143, 0.3143, 0.3257, 0.3006, 0.4293, 0.3698, 0.4025, 0.4025, 0.3257, 0.3006, 0.3341, 0.2848, 0.4493, 0.3325, 0.4293, 0.3698, 0.3341, 0.2848, 0.3393, 0.2678, 0.4615, 0.2921, 0.4493, 0.3325, 0.3393, 0.2678, 0.341, 0.25, 0.4657, 0.25, 0.4615, 0.2921, 0.341, 0.25, 0.3393, 0.2322, 0.4615, 0.2079, 0.4657, 0.25, 0.3393, 0.2322, 0.3341, 0.2152, 0.4493, 0.1675, 0.4615, 0.2079, 0.3341, 0.2152, 0.3257, 0.1994, 0.4293, 0.1302, 0.4493, 0.1675, 0.3257, 0.1994, 0.3143, 0.1857, 0.4025, 0.09749, 0.4293, 0.1302, 0.3143, 0.1857, 0.3006, 0.1743, 0.3698, 0.07066, 0.4025, 0.09749, 0.3006, 0.1743, 0.2848, 0.1659, 0.3325, 0.05073, 0.3698, 0.07066, 0.2848, 0.1659, 0.2678, 0.1607, 0.2921, 0.03846, 0.3325, 0.05073, 0.2678, 0.1607, 0.25, 0.159, 0.25, 0.03432, 0.2921, 0.03846, 0.25, 0.159, 0.2322, 0.1607, 0.2079, 0.03846, 0.25, 0.03432, 0.2322, 0.1607, 0.2152, 0.1659, 0.1675, 0.05073, 0.2079, 0.03846, 0.2152, 0.1659, 0.1994, 0.1743, 0.1302, 0.07066, 0.1675, 0.05073, 0.1994, 0.1743, 0.1857, 0.1857, 0.09749, 0.09749, 0.1302, 0.07066, 0.1857, 0.1857, 0.1743, 0.1994, 0.07066, 0.1302, 0.09749, 0.09749, 0.1743, 0.1994, 0.1659, 0.2152, 0.05073, 0.1675, 0.07066, 0.1302, 0.1659, 0.2152, 0.1607, 0.2322, 0.03846, 0.2079, 0.05073, 0.1675, 0.1607, 0.2322, 0.159, 0.25, 0.03432, 0.25, 0.03846, 0.2079, 0.159, 0.25, 0.1607, 0.2678, 0.03846, 0.2921, 0.03432, 0.25, 0.1607, 0.2678, 0.1659, 0.2848, 0.05073, 0.3325, 0.03846, 0.2921, 0.1659, 0.2848, 0.1743, 0.3006, 0.07066, 0.3698, 0.05073, 0.3325, 0.1743, 0.3006, 0.1857, 0.3143, 0.09749, 0.4025, 0.07066, 0.3698, 0.1857, 0.3143, 0.1994, 0.3257, 0.1302, 0.4293, 0.09749, 0.4025, 0.1994, 0.3257, 0.2152, 0.3341, 0.1675, 0.4493, 0.1302, 0.4293, 0.2152, 0.3341, 0.2322, 0.3393, 0.2079, 0.4615, 0.1675, 0.4493, 0.2322, 0.3393, 0.25, 0.341, 0.25, 0.4657, 0.2079, 0.4615, 0.1743, 0.1994, 0.1857, 0.1857, 0.1857, 0.1857, 0.1743, 0.1994, 0.341, 0.25, 0.3393, 0.2678, 0.3393, 0.2678, 0.341, 0.25, 0.1659, 0.2152, 0.1743, 0.1994, 0.1743, 0.1994, 0.1659, 0.2152, 0.3393, 0.2322, 0.341, 0.25, 0.341, 0.25, 0.3393, 0.2322, 0.1607, 0.2322, 0.1659, 0.2152, 0.1659, 0.2152, 0.1607, 0.2322, 0.3341, 0.2152, 0.3393, 0.2322, 0.3393, 0.2322, 0.3341, 0.2152, 0.159, 0.25, 0.1607, 0.2322, 0.1607, 0.2322, 0.159, 0.25, 0.3257, 0.1994, 0.3341, 0.2152, 0.3341, 0.2152, 0.3257, 0.1994, 0.1607, 0.2678, 0.159, 0.25, 0.159, 0.25, 0.1607, 0.2678, 0.3143, 0.1857, 0.3257, 0.1994, 0.3257, 0.1994, 0.3143, 0.1857, 0.1659, 0.2848, 0.1607, 0.2678, 0.1607, 0.2678, 0.1659, 0.2848, 0.3006, 0.1743, 0.3143, 0.1857, 0.3143, 0.1857, 0.3006, 0.1743, 0.1743, 0.3006, 0.1659, 0.2848, 0.1659, 0.2848, 0.1743, 0.3006, 0.2848, 0.1659, 0.3006, 0.1743, 0.3006, 0.1743, 0.2848, 0.1659, 0.2678, 0.3393, 0.25, 0.341, 0.25, 0.341, 0.2678, 0.3393, 0.1857, 0.3143, 0.1743, 0.3006, 0.1743, 0.3006, 0.1857, 0.3143, 0.2678, 0.1607, 0.2848, 0.1659, 0.2848, 0.1659, 0.2678, 0.1607, 0.2848, 0.3341, 0.2678, 0.3393, 0.2678, 0.3393, 0.2848, 0.3341, 0.1994, 0.3257, 0.1857, 0.3143, 0.1857, 0.3143, 0.1994, 0.3257, 0.25, 0.159, 0.2678, 0.1607, 0.2678, 0.1607, 0.25, 0.159, 0.3006, 0.3257, 0.2848, 0.3341, 0.2848, 0.3341, 0.3006, 0.3257, 0.2152, 0.3341, 0.1994, 0.3257, 0.1994, 0.3257, 0.2152, 0.3341, 0.2322, 0.1607, 0.25, 0.159, 0.25, 0.159, 0.2322, 0.1607, 0.3143, 0.3143, 0.3006, 0.3257, 0.3006, 0.3257, 0.3143, 0.3143, 0.2322, 0.3393, 0.2152, 0.3341, 0.2152, 0.3341, 0.2322, 0.3393, 0.2152, 0.1659, 0.2322, 0.1607, 0.2322, 0.1607, 0.2152, 0.1659, 0.3257, 0.3006, 0.3143, 0.3143, 0.3143, 0.3143, 0.3257, 0.3006, 0.25, 0.341, 0.2322, 0.3393, 0.2322, 0.3393, 0.25, 0.341, 0.1994, 0.1743, 0.2152, 0.1659, 0.2152, 0.1659, 0.1994, 0.1743, 0.3341, 0.2848, 0.3257, 0.3006, 0.3257, 0.3006, 0.3341, 0.2848, 0.1857, 0.1857, 0.1994, 0.1743, 0.1994, 0.1743, 0.1857, 0.1857, 0.25, 0.3192, 0.2635, 0.3179, 0.2678, 0.3393, 0.25, 0.341, 0.2635, 0.3179, 0.2765, 0.314, 0.2848, 0.3341, 0.2678, 0.3393, 0.2765, 0.314, 0.2885, 0.3076, 0.3006, 0.3257, 0.2848, 0.3341, 0.2885, 0.3076, 0.299, 0.299, 0.3143, 0.3143, 0.3006, 0.3257, 0.299, 0.299, 0.3076, 0.2885, 0.3257, 0.3006, 0.3143, 0.3143, 0.3076, 0.2885, 0.314, 0.2765, 0.3341, 0.2848, 0.3257, 0.3006, 0.314, 0.2765, 0.3179, 0.2635, 0.3393, 0.2678, 0.3341, 0.2848, 0.3179, 0.2635, 0.3192, 0.25, 0.341, 0.25, 0.3393, 0.2678, 0.3192, 0.25, 0.3179, 0.2365, 0.3393, 0.2322, 0.341, 0.25, 0.3179, 0.2365, 0.314, 0.2235, 0.3341, 0.2152, 0.3393, 0.2322, 0.314, 0.2235, 0.3076, 0.2115, 0.3257, 0.1994, 0.3341, 0.2152, 0.3076, 0.2115, 0.299, 0.201, 0.3143, 0.1857, 0.3257, 0.1994, 0.299, 0.201, 0.2885, 0.1924, 0.3006, 0.1743, 0.3143, 0.1857, 0.2885, 0.1924, 0.2765, 0.186, 0.2848, 0.1659, 0.3006, 0.1743, 0.2765, 0.186, 0.2635, 0.1821, 0.2678, 0.1607, 0.2848, 0.1659, 0.2635, 0.1821, 0.25, 0.1808, 0.25, 0.159, 0.2678, 0.1607, 0.25, 0.1808, 0.2365, 0.1821, 0.2322, 0.1607, 0.25, 0.159, 0.2365, 0.1821, 0.2235, 0.186, 0.2152, 0.1659, 0.2322, 0.1607, 0.2235, 0.186, 0.2115, 0.1924, 0.1994, 0.1743, 0.2152, 0.1659, 0.2115, 0.1924, 0.201, 0.201, 0.1857, 0.1857, 0.1994, 0.1743, 0.201, 0.201, 0.1924, 0.2115, 0.1743, 0.1994, 0.1857, 0.1857, 0.1924, 0.2115, 0.186, 0.2235, 0.1659, 0.2152, 0.1743, 0.1994, 0.186, 0.2235, 0.1821, 0.2365, 0.1607, 0.2322, 0.1659, 0.2152, 0.1821, 0.2365, 0.1808, 0.25, 0.159, 0.25, 0.1607, 0.2322, 0.1808, 0.25, 0.1821, 0.2635, 0.1607, 0.2678, 0.159, 0.25, 0.1821, 0.2635, 0.186, 0.2765, 0.1659, 0.2848, 0.1607, 0.2678, 0.186, 0.2765, 0.1924, 0.2885, 0.1743, 0.3006, 0.1659, 0.2848, 0.1924, 0.2885, 0.201, 0.299, 0.1857, 0.3143, 0.1743, 0.3006, 0.201, 0.299, 0.2115, 0.3076, 0.1994, 0.3257, 0.1857, 0.3143, 0.2115, 0.3076, 0.2235, 0.314, 0.2152, 0.3341, 0.1994, 0.3257, 0.2235, 0.314, 0.2365, 0.3179, 0.2322, 0.3393, 0.2152, 0.3341, 0.2365, 0.3179, 0.25, 0.3192, 0.25, 0.341, 0.2322, 0.3393, 0.1857, 0.1857, 0.1994, 0.1743, 0.1994, 0.1743, 0.1857, 0.1857, 0.3341, 0.2848, 0.3257, 0.3006, 0.3257, 0.3006, 0.3341, 0.2848, 0.1994, 0.1743, 0.2152, 0.1659, 0.2152, 0.1659, 0.1994, 0.1743, 0.25, 0.341, 0.2322, 0.3393, 0.2322, 0.3393, 0.25, 0.341, 0.3257, 0.3006, 0.3143, 0.3143, 0.3143, 0.3143, 0.3257, 0.3006, 0.2152, 0.1659, 0.2322, 0.1607, 0.2322, 0.1607, 0.2152, 0.1659, 0.2322, 0.3393, 0.2152, 0.3341, 0.2152, 0.3341, 0.2322, 0.3393, 0.3143, 0.3143, 0.3006, 0.3257, 0.3006, 0.3257, 0.3143, 0.3143, 0.2322, 0.1607, 0.25, 0.159, 0.25, 0.159, 0.2322, 0.1607, 0.2152, 0.3341, 0.1994, 0.3257, 0.1994, 0.3257, 0.2152, 0.3341, 0.3006, 0.3257, 0.2848, 0.3341, 0.2848, 0.3341, 0.3006, 0.3257, 0.25, 0.159, 0.2678, 0.1607, 0.2678, 0.1607, 0.25, 0.159, 0.1994, 0.3257, 0.1857, 0.3143, 0.1857, 0.3143, 0.1994, 0.3257, 0.2848, 0.3341, 0.2678, 0.3393, 0.2678, 0.3393, 0.2848, 0.3341, 0.2678, 0.1607, 0.2848, 0.1659, 0.2848, 0.1659, 0.2678, 0.1607, 0.1857, 0.3143, 0.1743, 0.3006, 0.1743, 0.3006, 0.1857, 0.3143, 0.2678, 0.3393, 0.25, 0.341, 0.25, 0.341, 0.2678, 0.3393, 0.2848, 0.1659, 0.3006, 0.1743, 0.3006, 0.1743, 0.2848, 0.1659, 0.1743, 0.3006, 0.1659, 0.2848, 0.1659, 0.2848, 0.1743, 0.3006, 0.3006, 0.1743, 0.3143, 0.1857, 0.3143, 0.1857, 0.3006, 0.1743, 0.1659, 0.2848, 0.1607, 0.2678, 0.1607, 0.2678, 0.1659, 0.2848, 0.3143, 0.1857, 0.3257, 0.1994, 0.3257, 0.1994, 0.3143, 0.1857, 0.1607, 0.2678, 0.159, 0.25, 0.159, 0.25, 0.1607, 0.2678, 0.3257, 0.1994, 0.3341, 0.2152, 0.3341, 0.2152, 0.3257, 0.1994, 0.159, 0.25, 0.1607, 0.2322, 0.1607, 0.2322, 0.159, 0.25, 0.3341, 0.2152, 0.3393, 0.2322, 0.3393, 0.2322, 0.3341, 0.2152, 0.1607, 0.2322, 0.1659, 0.2152, 0.1659, 0.2152, 0.1607, 0.2322, 0.3393, 0.2322, 0.341, 0.25, 0.341, 0.25, 0.3393, 0.2322, 0.1659, 0.2152, 0.1743, 0.1994, 0.1743, 0.1994, 0.1659, 0.2152, 0.341, 0.25, 0.3393, 0.2678, 0.3393, 0.2678, 0.341, 0.25, 0.1743, 0.1994, 0.1857, 0.1857, 0.1857, 0.1857, 0.1743, 0.1994, 0.3393, 0.2678, 0.3341, 0.2848, 0.3341, 0.2848, 0.3393, 0.2678, 0.2718, 0.1404, 0.25, 0.1382, 0.25, 0.159, 0.2678, 0.1607, 0.25, 0.1382, 0.2282, 0.1404, 0.2322, 0.1607, 0.25, 0.159, 0.2717, 0.3006, 0.2917, 0.2992, 0.25, 0.159, 0.2322, 0.1607, 0.2917, 0.2992, 0.3117, 0.3006, 0.2678, 0.1607, 0.25, 0.159, 0.2717, 0.3006, 0.2322, 0.1607, 0.2322, 0.1607, 0.2282, 0.1404, 0.5093, 0.9301, 0.5312, 1.0, 0.2921, 0.03846, 0.2901, 0.04865, 0.3117, 0.3006, 0.3556, 0.4405, 0.2759, 0.12, 0.2718, 0.1404, 0.3995, 0.5804, 0.4434, 0.7202, 0.284, 0.07922, 0.2799, 0.0996, 0.4096, 0.7902, 0.3899, 0.7202, 0.216, 0.07922, 0.214, 0.06903, 0.3505, 0.5804, 0.3111, 0.4405, 0.2241, 0.12, 0.2201, 0.0996, 0.4375, 0.7898, 0.4654, 0.7902, 0.4434, 0.7202, 0.4167, 0.7197, 0.375, 0.5795, 0.3995, 0.5804, 0.3556, 0.4405, 0.3333, 0.4393, 0.4096, 0.7902, 0.4375, 0.7898, 0.4167, 0.7197, 0.3899, 0.7202, 0.3505, 0.5804, 0.375, 0.5795, 0.3333, 0.4393, 0.3111, 0.4405, 0.25, 0.06549, 0.214, 0.06903, 0.216, 0.07922, 0.25, 0.07588, 0.25, 0.09666, 0.2201, 0.0996, 0.2241, 0.12, 0.25, 0.1174, 0.286, 0.06903, 0.25, 0.06549, 0.25, 0.07588, 0.284, 0.07922, 0.2799, 0.0996, 0.25, 0.09666, 0.25, 0.1174, 0.2759, 0.12, 0.2901, 0.04865, 0.25, 0.04471, 0.25, 0.0551, 0.288, 0.05884, 0.25, 0.04471, 0.2099, 0.04865, 0.212, 0.05884, 0.25, 0.0551, 0.449, 0.9301, 0.4792, 0.9299, 0.4583, 0.8598, 0.4293, 0.8601, 0.4792, 0.9299, 0.5093, 0.9301, 0.4873, 0.8601, 0.4583, 0.8598, 0.449, 0.9301, 0.4293, 0.8601, 0.212, 0.05884, 0.2099, 0.04865, 0.4654, 0.7902, 0.4873, 0.8601, 0.288, 0.05884, 0.286, 0.06903, 0.284, 0.07922, 0.25, 0.07588, 0.25, 0.09666, 0.2799, 0.0996, 0.25, 0.07588, 0.216, 0.07922, 0.2201, 0.0996, 0.25, 0.09666, 0.3899, 0.7202, 0.4167, 0.7197, 0.375, 0.5795, 0.3505, 0.5804, 0.4167, 0.7197, 0.4434, 0.7202, 0.3995, 0.5804, 0.375, 0.5795, 0.3899, 0.7202, 0.3505, 0.5804, 0.2201, 0.0996, 0.216, 0.07922, 0.3556, 0.4405, 0.3995, 0.5804, 0.2799, 0.0996, 0.2759, 0.12, 0.4434, 0.7202, 0.4654, 0.7902, 0.286, 0.06903, 0.284, 0.07922, 0.288, 0.05884, 0.25, 0.0551, 0.25, 0.06549, 0.286, 0.06903, 0.25, 0.0551, 0.212, 0.05884, 0.214, 0.06903, 0.25, 0.06549, 0.4293, 0.8601, 0.4583, 0.8598, 0.4375, 0.7898, 0.4096, 0.7902, 0.4583, 0.8598, 0.4873, 0.8601, 0.4654, 0.7902, 0.4375, 0.7898, 0.4293, 0.8601, 0.4096, 0.7902, 0.214, 0.06903, 0.212, 0.05884, 0.4688, 1.0, 0.449, 0.9301, 0.2099, 0.04865, 0.2079, 0.03846, 0.5, 1.0, 0.5312, 1.0, 0.5093, 0.9301, 0.4792, 0.9299, 0.4688, 1.0, 0.5, 1.0, 0.4792, 0.9299, 0.449, 0.9301, 0.25, 0.03432, 0.2079, 0.03846, 0.2099, 0.04865, 0.25, 0.04471, 0.2921, 0.03846, 0.25, 0.03432, 0.25, 0.04471, 0.2901, 0.04865, 0.4873, 0.8601, 0.5093, 0.9301, 0.2901, 0.04865, 0.288, 0.05884, 0.2678, 0.1607, 0.3117, 0.3006, 0.2718, 0.1404, 0.2678, 0.1607, 0.3111, 0.4405, 0.2717, 0.3006, 0.2282, 0.1404, 0.2241, 0.12, 0.3333, 0.4393, 0.3556, 0.4405, 0.3117, 0.3006, 0.2917, 0.2992, 0.3111, 0.4405, 0.3333, 0.4393, 0.2917, 0.2992, 0.2717, 0.3006, 0.25, 0.1174, 0.2241, 0.12, 0.2282, 0.1404, 0.25, 0.1382, 0.2759, 0.12, 0.25, 0.1174, 0.25, 0.1382, 0.2718, 0.1404, 0.2635, 0.3179, 0.25, 0.3192, 0.25, 0.3192, 0.2635, 0.3179, 0.2635, 0.3179, 0.25, 0.3192, 0.25, 0.3108, 0.2619, 0.3096, 0.2765, 0.314, 0.2635, 0.3179, 0.2635, 0.3179, 0.2765, 0.3139, 0.2765, 0.3139, 0.2635, 0.3179, 0.2619, 0.3096, 0.2733, 0.3061, 0.2885, 0.3076, 0.2765, 0.314, 0.2765, 0.3139, 0.2885, 0.3075, 0.2885, 0.3075, 0.2765, 0.3139, 0.2733, 0.3061, 0.2838, 0.3005, 0.299, 0.299, 0.2885, 0.3076, 0.2885, 0.3075, 0.2989, 0.2989, 0.2989, 0.2989, 0.2885, 0.3075, 0.2838, 0.3005, 0.293, 0.293, 0.3076, 0.2885, 0.299, 0.299, 0.2989, 0.2989, 0.3075, 0.2885, 0.3075, 0.2885, 0.2989, 0.2989, 0.293, 0.293, 0.3005, 0.2838, 0.314, 0.2765, 0.3076, 0.2885, 0.3075, 0.2885, 0.3139, 0.2765, 0.3139, 0.2765, 0.3075, 0.2885, 0.3005, 0.2838, 0.3061, 0.2733, 0.3179, 0.2635, 0.314, 0.2765, 0.3139, 0.2765, 0.3179, 0.2635, 0.3179, 0.2635, 0.3139, 0.2765, 0.3061, 0.2733, 0.3096, 0.2619, 0.3192, 0.25, 0.3179, 0.2635, 0.3179, 0.2635, 0.3192, 0.25, 0.3192, 0.25, 0.3179, 0.2635, 0.3096, 0.2619, 0.3108, 0.25, 0.3179, 0.2365, 0.3192, 0.25, 0.3192, 0.25, 0.3179, 0.2365, 0.3179, 0.2365, 0.3192, 0.25, 0.3108, 0.25, 0.3096, 0.2381, 0.314, 0.2235, 0.3179, 0.2365, 0.3179, 0.2365, 0.3139, 0.2235, 0.3139, 0.2235, 0.3179, 0.2365, 0.3096, 0.2381, 0.3061, 0.2267, 0.3076, 0.2115, 0.314, 0.2235, 0.3139, 0.2235, 0.3075, 0.2115, 0.3075, 0.2115, 0.3139, 0.2235, 0.3061, 0.2267, 0.3005, 0.2162, 0.299, 0.201, 0.3076, 0.2115, 0.3075, 0.2115, 0.2989, 0.2011, 0.2989, 0.2011, 0.3075, 0.2115, 0.3005, 0.2162, 0.293, 0.207, 0.2885, 0.1924, 0.299, 0.201, 0.2989, 0.2011, 0.2885, 0.1925, 0.2885, 0.1925, 0.2989, 0.2011, 0.293, 0.207, 0.2838, 0.1995, 0.2765, 0.186, 0.2885, 0.1924, 0.2885, 0.1925, 0.2765, 0.1861, 0.2765, 0.1861, 0.2885, 0.1925, 0.2838, 0.1995, 0.2733, 0.1939, 0.2635, 0.1821, 0.2765, 0.186, 0.2765, 0.1861, 0.2635, 0.1821, 0.2635, 0.1821, 0.2765, 0.1861, 0.2733, 0.1939, 0.2619, 0.1904, 0.25, 0.1808, 0.2635, 0.1821, 0.2635, 0.1821, 0.25, 0.1808, 0.25, 0.1808, 0.2635, 0.1821, 0.2619, 0.1904, 0.25, 0.1892, 0.2365, 0.1821, 0.25, 0.1808, 0.25, 0.1808, 0.2365, 0.1821, 0.2365, 0.1821, 0.25, 0.1808, 0.25, 0.1892, 0.2381, 0.1904, 0.2235, 0.186, 0.2365, 0.1821, 0.2365, 0.1821, 0.2235, 0.1861, 0.2235, 0.1861, 0.2365, 0.1821, 0.2381, 0.1904, 0.2267, 0.1939, 0.2115, 0.1924, 0.2235, 0.186, 0.2235, 0.1861, 0.2115, 0.1925, 0.2115, 0.1925, 0.2235, 0.1861, 0.2267, 0.1939, 0.2162, 0.1995, 0.201, 0.201, 0.2115, 0.1924, 0.2115, 0.1925, 0.2011, 0.2011, 0.2011, 0.2011, 0.2115, 0.1925, 0.2162, 0.1995, 0.207, 0.207, 0.1924, 0.2115, 0.201, 0.201, 0.2011, 0.2011, 0.1925, 0.2115, 0.1925, 0.2115, 0.2011, 0.2011, 0.207, 0.207, 0.1995, 0.2162, 0.186, 0.2235, 0.1924, 0.2115, 0.1925, 0.2115, 0.1861, 0.2235, 0.1861, 0.2235, 0.1925, 0.2115, 0.1995, 0.2162, 0.1939, 0.2267, 0.1821, 0.2365, 0.186, 0.2235, 0.1861, 0.2235, 0.1821, 0.2365, 0.1821, 0.2365, 0.1861, 0.2235, 0.1939, 0.2267, 0.1904, 0.2381, 0.1808, 0.25, 0.1821, 0.2365, 0.1821, 0.2365, 0.1808, 0.25, 0.1808, 0.25, 0.1821, 0.2365, 0.1904, 0.2381, 0.1892, 0.25, 0.1821, 0.2635, 0.1808, 0.25, 0.1808, 0.25, 0.1821, 0.2635, 0.1821, 0.2635, 0.1808, 0.25, 0.1892, 0.25, 0.1904, 0.2619, 0.186, 0.2765, 0.1821, 0.2635, 0.1821, 0.2635, 0.1861, 0.2765, 0.1861, 0.2765, 0.1821, 0.2635, 0.1904, 0.2619, 0.1939, 0.2733, 0.1924, 0.2885, 0.186, 0.2765, 0.1861, 0.2765, 0.1925, 0.2885, 0.1925, 0.2885, 0.1861, 0.2765, 0.1939, 0.2733, 0.1995, 0.2838, 0.201, 0.299, 0.1924, 0.2885, 0.1925, 0.2885, 0.2011, 0.2989, 0.2011, 0.2989, 0.1925, 0.2885, 0.1995, 0.2838, 0.207, 0.293, 0.2115, 0.3076, 0.201, 0.299, 0.2011, 0.2989, 0.2115, 0.3075, 0.2115, 0.3075, 0.2011, 0.2989, 0.207, 0.293, 0.2162, 0.3005, 0.2235, 0.314, 0.2115, 0.3076, 0.2115, 0.3075, 0.2235, 0.3139, 0.2235, 0.3139, 0.2115, 0.3075, 0.2162, 0.3005, 0.2267, 0.3061, 0.2365, 0.3179, 0.2235, 0.314, 0.2235, 0.3139, 0.2365, 0.3179, 0.2365, 0.3179, 0.2235, 0.3139, 0.2267, 0.3061, 0.2381, 0.3096, 0.25, 0.3192, 0.2365, 0.3179, 0.2365, 0.3179, 0.25, 0.3192, 0.25, 0.3192, 0.2365, 0.3179, 0.2381, 0.3096, 0.25, 0.3108, 0.2635, 0.3179, 0.25, 0.3192, 0.25, 0.3192, 0.2635, 0.3179, 0.2703, 0.2803, 0.264, 0.2837, 0.264, 0.2837, 0.2703, 0.2803, 0.2765, 0.314, 0.2635, 0.3179, 0.2635, 0.3179, 0.2765, 0.314, 0.25, 0.3192, 0.2365, 0.3179, 0.2365, 0.3179, 0.25, 0.3192, 0.2885, 0.3076, 0.2765, 0.314, 0.2765, 0.314, 0.2885, 0.3076, 0.299, 0.299, 0.2885, 0.3076, 0.2885, 0.3076, 0.299, 0.299, 0.3076, 0.2885, 0.299, 0.299, 0.299, 0.299, 0.3076, 0.2885, 0.314, 0.2765, 0.3076, 0.2885, 0.3076, 0.2885, 0.314, 0.2765, 0.3179, 0.2635, 0.314, 0.2765, 0.314, 0.2765, 0.3179, 0.2635, 0.3192, 0.25, 0.3179, 0.2635, 0.3179, 0.2635, 0.3192, 0.25, 0.3179, 0.2365, 0.3192, 0.25, 0.3192, 0.25, 0.3179, 0.2365, 0.314, 0.2235, 0.3179, 0.2365, 0.3179, 0.2365, 0.314, 0.2235, 0.3076, 0.2115, 0.314, 0.2235, 0.314, 0.2235, 0.3076, 0.2115, 0.299, 0.201, 0.3076, 0.2115, 0.3076, 0.2115, 0.299, 0.201, 0.2885, 0.1924, 0.299, 0.201, 0.299, 0.201, 0.2885, 0.1924, 0.2765, 0.186, 0.2885, 0.1924, 0.2885, 0.1924, 0.2765, 0.186, 0.2635, 0.1821, 0.2765, 0.186, 0.2765, 0.186, 0.2635, 0.1821, 0.25, 0.1808, 0.2635, 0.1821, 0.2635, 0.1821, 0.25, 0.1808, 0.2365, 0.1821, 0.25, 0.1808, 0.25, 0.1808, 0.2365, 0.1821, 0.2235, 0.186, 0.2365, 0.1821, 0.2365, 0.1821, 0.2235, 0.186, 0.2115, 0.1924, 0.2235, 0.186, 0.2235, 0.186, 0.2115, 0.1924, 0.201, 0.201, 0.2115, 0.1924, 0.2115, 0.1924, 0.201, 0.201, 0.1924, 0.2115, 0.201, 0.201, 0.201, 0.201, 0.1924, 0.2115, 0.186, 0.2235, 0.1924, 0.2115, 0.1924, 0.2115, 0.186, 0.2235, 0.1821, 0.2365, 0.186, 0.2235, 0.186, 0.2235, 0.1821, 0.2365, 0.1808, 0.25, 0.1821, 0.2365, 0.1821, 0.2365, 0.1808, 0.25, 0.1821, 0.2635, 0.1808, 0.25, 0.1808, 0.25, 0.1821, 0.2635, 0.186, 0.2765, 0.1821, 0.2635, 0.1821, 0.2635, 0.186, 0.2765, 0.1924, 0.2885, 0.186, 0.2765, 0.186, 0.2765, 0.1924, 0.2885, 0.201, 0.299, 0.1924, 0.2885, 0.1924, 0.2885, 0.201, 0.299, 0.2115, 0.3076, 0.201, 0.299, 0.201, 0.299, 0.2115, 0.3076, 0.2235, 0.314, 0.2115, 0.3076, 0.2115, 0.3076, 0.2235, 0.314, 0.2365, 0.3179, 0.2235, 0.314, 0.2235, 0.314, 0.2365, 0.3179, 0.25, 0.2865, 0.2571, 0.2858, 0.2619, 0.3096, 0.25, 0.3108, 0.2571, 0.2858, 0.264, 0.2837, 0.2733, 0.3061, 0.2619, 0.3096, 0.264, 0.2837, 0.2703, 0.2803, 0.2838, 0.3005, 0.2733, 0.3061, 0.2703, 0.2803, 0.2758, 0.2758, 0.293, 0.293, 0.2838, 0.3005, 0.2758, 0.2758, 0.2803, 0.2703, 0.3005, 0.2838, 0.293, 0.293, 0.2803, 0.2703, 0.2837, 0.264, 0.3061, 0.2733, 0.3005, 0.2838, 0.2837, 0.264, 0.2858, 0.2571, 0.3096, 0.2619, 0.3061, 0.2733, 0.2858, 0.2571, 0.2865, 0.25, 0.3108, 0.25, 0.3096, 0.2619, 0.2865, 0.25, 0.2858, 0.2429, 0.3096, 0.2381, 0.3108, 0.25, 0.2858, 0.2429, 0.2837, 0.236, 0.3061, 0.2267, 0.3096, 0.2381, 0.2837, 0.236, 0.2803, 0.2297, 0.3005, 0.2162, 0.3061, 0.2267, 0.2803, 0.2297, 0.2758, 0.2242, 0.293, 0.207, 0.3005, 0.2162, 0.2758, 0.2242, 0.2703, 0.2197, 0.2838, 0.1995, 0.293, 0.207, 0.2703, 0.2197, 0.264, 0.2163, 0.2733, 0.1939, 0.2838, 0.1995, 0.264, 0.2163, 0.2571, 0.2142, 0.2619, 0.1904, 0.2733, 0.1939, 0.2571, 0.2142, 0.25, 0.2135, 0.25, 0.1892, 0.2619, 0.1904, 0.25, 0.2135, 0.2429, 0.2142, 0.2381, 0.1904, 0.25, 0.1892, 0.2429, 0.2142, 0.236, 0.2163, 0.2267, 0.1939, 0.2381, 0.1904, 0.236, 0.2163, 0.2297, 0.2197, 0.2162, 0.1995, 0.2267, 0.1939, 0.2297, 0.2197, 0.2242, 0.2242, 0.207, 0.207, 0.2162, 0.1995, 0.2242, 0.2242, 0.2197, 0.2297, 0.1995, 0.2162, 0.207, 0.207, 0.2197, 0.2297, 0.2163, 0.236, 0.1939, 0.2267, 0.1995, 0.2162, 0.2163, 0.236, 0.2142, 0.2429, 0.1904, 0.2381, 0.1939, 0.2267, 0.2142, 0.2429, 0.2135, 0.25, 0.1892, 0.25, 0.1904, 0.2381, 0.2135, 0.25, 0.2142, 0.2571, 0.1904, 0.2619, 0.1892, 0.25, 0.2142, 0.2571, 0.2163, 0.264, 0.1939, 0.2733, 0.1904, 0.2619, 0.2163, 0.264, 0.2197, 0.2703, 0.1995, 0.2838, 0.1939, 0.2733, 0.2197, 0.2703, 0.2242, 0.2758, 0.207, 0.293, 0.1995, 0.2838, 0.2242, 0.2758, 0.2297, 0.2803, 0.2162, 0.3005, 0.207, 0.293, 0.2297, 0.2803, 0.236, 0.2837, 0.2267, 0.3061, 0.2162, 0.3005, 0.236, 0.2837, 0.2429, 0.2858, 0.2381, 0.3096, 0.2267, 0.3061, 0.2429, 0.2858, 0.25, 0.2865, 0.25, 0.3108, 0.2381, 0.3096, 0.2571, 0.2858, 0.25, 0.2865, 0.2429, 0.2858, 0.236, 0.2837, 0.2297, 0.2803, 0.2242, 0.2758, 0.2197, 0.2703, 0.2163, 0.264, 0.2142, 0.2571, 0.2135, 0.25, 0.2142, 0.2429, 0.2163, 0.236, 0.2197, 0.2297, 0.2242, 0.2242, 0.2297, 0.2197, 0.236, 0.2163, 0.2429, 0.2142, 0.25, 0.2135, 0.2571, 0.2142, 0.264, 0.2163, 0.2703, 0.2197, 0.2758, 0.2242, 0.2803, 0.2297, 0.2837, 0.236, 0.2858, 0.2429, 0.2865, 0.25, 0.2858, 0.2571, 0.2837, 0.264, 0.2803, 0.2703, 0.2758, 0.2758, 0.2703, 0.2803, 0.264, 0.2837, 0.236, 0.2837, 0.2297, 0.2803, 0.2297, 0.2803, 0.236, 0.2837, 0.2429, 0.2142, 0.25, 0.2135, 0.25, 0.2135, 0.2429, 0.2142, 0.2758, 0.2758, 0.2703, 0.2803, 0.2703, 0.2803, 0.2758, 0.2758, 0.2429, 0.2858, 0.236, 0.2837, 0.236, 0.2837, 0.2429, 0.2858, 0.236, 0.2163, 0.2429, 0.2142, 0.2429, 0.2142, 0.236, 0.2163, 0.2803, 0.2703, 0.2758, 0.2758, 0.2758, 0.2758, 0.2803, 0.2703, 0.25, 0.2865, 0.2429, 0.2858, 0.2429, 0.2858, 0.25, 0.2865, 0.2297, 0.2197, 0.236, 0.2163, 0.236, 0.2163, 0.2297, 0.2197, 0.2837, 0.264, 0.2803, 0.2703, 0.2803, 0.2703, 0.2837, 0.264, 0.2242, 0.2242, 0.2297, 0.2197, 0.2297, 0.2197, 0.2242, 0.2242, 0.2858, 0.2571, 0.2837, 0.264, 0.2837, 0.264, 0.2858, 0.2571, 0.2197, 0.2297, 0.2242, 0.2242, 0.2242, 0.2242, 0.2197, 0.2297, 0.2865, 0.25, 0.2858, 0.2571, 0.2858, 0.2571, 0.2865, 0.25, 0.2163, 0.236, 0.2197, 0.2297, 0.2197, 0.2297, 0.2163, 0.236, 0.2858, 0.2429, 0.2865, 0.25, 0.2865, 0.25, 0.2858, 0.2429, 0.2142, 0.2429, 0.2163, 0.236, 0.2163, 0.236, 0.2142, 0.2429, 0.2837, 0.236, 0.2858, 0.2429, 0.2858, 0.2429, 0.2837, 0.236, 0.2135, 0.25, 0.2142, 0.2429, 0.2142, 0.2429, 0.2135, 0.25, 0.2803, 0.2297, 0.2837, 0.236, 0.2837, 0.236, 0.2803, 0.2297, 0.2142, 0.2571, 0.2135, 0.25, 0.2135, 0.25, 0.2142, 0.2571, 0.2758, 0.2242, 0.2803, 0.2297, 0.2803, 0.2297, 0.2758, 0.2242, 0.2163, 0.264, 0.2142, 0.2571, 0.2142, 0.2571, 0.2163, 0.264, 0.2703, 0.2197, 0.2758, 0.2242, 0.2758, 0.2242, 0.2703, 0.2197, 0.2197, 0.2703, 0.2163, 0.264, 0.2163, 0.264, 0.2197, 0.2703, 0.264, 0.2163, 0.2703, 0.2197, 0.2703, 0.2197, 0.264, 0.2163, 0.2571, 0.2858, 0.25, 0.2865, 0.25, 0.2865, 0.2571, 0.2858, 0.2242, 0.2758, 0.2197, 0.2703, 0.2197, 0.2703, 0.2242, 0.2758, 0.2571, 0.2142, 0.264, 0.2163, 0.264, 0.2163, 0.2571, 0.2142, 0.264, 0.2837, 0.2571, 0.2858, 0.2571, 0.2858, 0.264, 0.2837, 0.2297, 0.2803, 0.2242, 0.2758, 0.2242, 0.2758, 0.2297, 0.2803, 0.25, 0.2135, 0.2571, 0.2142, 0.2571, 0.2142, 0.25, 0.2135])
me_cylinder.materials.append(mat_candle)
me_cylinder.materials.append(mat_holder)
me_cylinder.update()

# ---- objects
ob_cylinder = bpy.data.objects.new('Cylinder', me_cylinder)

# ---- transforms, parenting, visibility, modifiers, constraints
ob_cylinder.location = (0.0, 0.0, 0.0)
_vg = ob_cylinder.vertex_groups.new(name='Candle')
_vg = ob_cylinder.vertex_groups.new(name='Holder')

# ---- collection membership
col_collection.objects.link(ob_cylinder)

# ---- scene / render settings (as saved in the file)
scene.frame_start = 1; scene.frame_end = 250; scene.frame_set(1)
scene.render.engine = 'BLENDER_EEVEE_NEXT'
bpy.context.view_layer.update()

# ---- added for rendering (the .blend has no active camera and no usable light): camera, sun
cam_auto = bpy.data.cameras.new('AutoCamera')
cam_auto.lens = 50.0
cam_auto.sensor_width = 36.0
cam_auto.clip_end = 1000.0
ob_auto_camera = bpy.data.objects.new('AutoCamera', cam_auto)
scene.collection.objects.link(ob_auto_camera)
ob_auto_camera.location = (0.185045, -0.222054, 0.198495)
ob_auto_camera.rotation_euler = (1.09748, -7.21219e-08, 0.694738)
scene.camera = ob_auto_camera
light_auto_sun = bpy.data.lights.new('AutoSun', 'SUN')
light_auto_sun.energy = 3.0
light_auto_sun.angle = 0.0523599
ob_auto_sun = bpy.data.objects.new('AutoSun', light_auto_sun)
scene.collection.objects.link(ob_auto_sun)
ob_auto_sun.rotation_euler = (0.872665, 0.174533, 0.523599)
bpy.context.view_layer.update()

